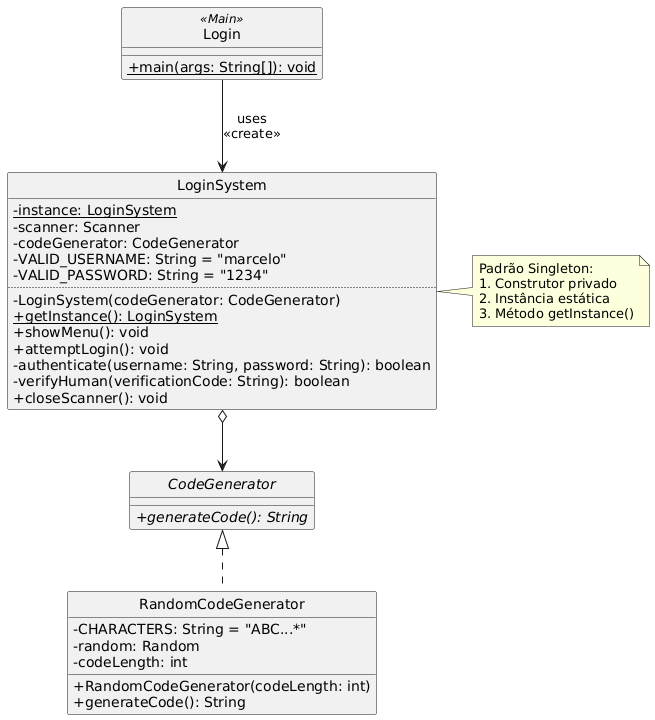

The diagram above was rendered by PlantUML. Its source (embedded in the PNG):
@startuml
skinparam classAttributeIconSize 0
hide circle

' Definindo a interface
interface CodeGenerator {
  + {abstract} generateCode(): String
}

' Implementação concreta
class RandomCodeGenerator {
  - CHARACTERS: String = "ABC...*"
  - random: Random
  - codeLength: int
  + RandomCodeGenerator(codeLength: int)
  + generateCode(): String
}

' Classe Singleton principal
class LoginSystem {
  - {static} instance: LoginSystem
  - scanner: Scanner
  - codeGenerator: CodeGenerator
  - VALID_USERNAME: String = "marcelo"
  - VALID_PASSWORD: String = "1234"
  ..
  - LoginSystem(codeGenerator: CodeGenerator)
  + {static} getInstance(): LoginSystem
  + showMenu(): void
  + attemptLogin(): void
  - authenticate(username: String, password: String): boolean
  - verifyHuman(verificationCode: String): boolean
  + closeScanner(): void
}

' Classe de entrada (Main)
class Login << (M,#ADD8E6) Main >> {
  + {static} main(args: String[]): void
}

' Relacionamentos
CodeGenerator <|.. RandomCodeGenerator
LoginSystem o--> CodeGenerator
Login --> LoginSystem: uses\n«create»

note right of LoginSystem
  Padrão Singleton:
  1. Construtor privado
  2. Instância estática
  3. Método getInstance()
end note
@enduml